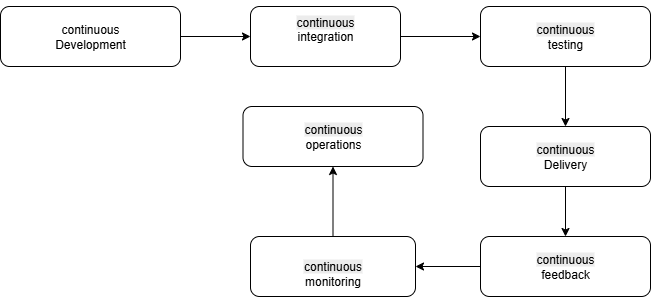

The diagram above was exported from draw.io. Its source (the exported page's mxGraphModel, read from the mxfile embedded in the PNG):
<mxGraphModel dx="1034" dy="570" grid="1" gridSize="10" guides="1" tooltips="1" connect="1" arrows="1" fold="1" page="1" pageScale="1" pageWidth="850" pageHeight="1100" math="0" shadow="0">
  <root>
    <mxCell id="0" />
    <mxCell id="1" parent="0" />
    <mxCell id="By8EwF5BZQONJSgGD_XG-8" value="" style="edgeStyle=orthogonalEdgeStyle;rounded=0;orthogonalLoop=1;jettySize=auto;html=1;" edge="1" parent="1" source="By8EwF5BZQONJSgGD_XG-4" target="By8EwF5BZQONJSgGD_XG-7">
      <mxGeometry relative="1" as="geometry" />
    </mxCell>
    <mxCell id="By8EwF5BZQONJSgGD_XG-4" value="continuous&lt;div&gt;Development&lt;/div&gt;" style="rounded=1;whiteSpace=wrap;html=1;" vertex="1" parent="1">
      <mxGeometry x="80" y="80" width="180" height="60" as="geometry" />
    </mxCell>
    <mxCell id="By8EwF5BZQONJSgGD_XG-10" value="" style="edgeStyle=orthogonalEdgeStyle;rounded=0;orthogonalLoop=1;jettySize=auto;html=1;" edge="1" parent="1" source="By8EwF5BZQONJSgGD_XG-7" target="By8EwF5BZQONJSgGD_XG-9">
      <mxGeometry relative="1" as="geometry" />
    </mxCell>
    <mxCell id="By8EwF5BZQONJSgGD_XG-7" value="&lt;br&gt;&lt;span style=&quot;color: rgb(0, 0, 0); font-family: Helvetica; font-size: 12px; font-style: normal; font-variant-ligatures: normal; font-variant-caps: normal; font-weight: 400; letter-spacing: normal; orphans: 2; text-align: center; text-indent: 0px; text-transform: none; widows: 2; word-spacing: 0px; -webkit-text-stroke-width: 0px; white-space: normal; background-color: rgb(236, 236, 236); text-decoration-thickness: initial; text-decoration-style: initial; text-decoration-color: initial; float: none; display: inline !important;&quot;&gt;continuous&lt;/span&gt;&lt;div&gt;integration&lt;br class=&quot;Apple-interchange-newline&quot;&gt;&lt;br&gt;&lt;br&gt;&lt;/div&gt;" style="whiteSpace=wrap;html=1;rounded=1;" vertex="1" parent="1">
      <mxGeometry x="330" y="80" width="150" height="60" as="geometry" />
    </mxCell>
    <mxCell id="By8EwF5BZQONJSgGD_XG-12" value="" style="edgeStyle=orthogonalEdgeStyle;rounded=0;orthogonalLoop=1;jettySize=auto;html=1;" edge="1" parent="1" source="By8EwF5BZQONJSgGD_XG-9" target="By8EwF5BZQONJSgGD_XG-11">
      <mxGeometry relative="1" as="geometry" />
    </mxCell>
    <mxCell id="By8EwF5BZQONJSgGD_XG-9" value="&lt;br&gt;&lt;span style=&quot;color: rgb(0, 0, 0); font-family: Helvetica; font-size: 12px; font-style: normal; font-variant-ligatures: normal; font-variant-caps: normal; font-weight: 400; letter-spacing: normal; orphans: 2; text-align: center; text-indent: 0px; text-transform: none; widows: 2; word-spacing: 0px; -webkit-text-stroke-width: 0px; white-space: normal; background-color: rgb(236, 236, 236); text-decoration-thickness: initial; text-decoration-style: initial; text-decoration-color: initial; float: none; display: inline !important;&quot;&gt;continuous&lt;/span&gt;&lt;br class=&quot;Apple-interchange-newline&quot;&gt;testing&lt;div&gt;&lt;br/&gt;&lt;/div&gt;" style="whiteSpace=wrap;html=1;rounded=1;" vertex="1" parent="1">
      <mxGeometry x="560" y="80" width="170" height="60" as="geometry" />
    </mxCell>
    <mxCell id="By8EwF5BZQONJSgGD_XG-14" value="" style="edgeStyle=orthogonalEdgeStyle;rounded=0;orthogonalLoop=1;jettySize=auto;html=1;" edge="1" parent="1" source="By8EwF5BZQONJSgGD_XG-11" target="By8EwF5BZQONJSgGD_XG-13">
      <mxGeometry relative="1" as="geometry" />
    </mxCell>
    <mxCell id="By8EwF5BZQONJSgGD_XG-11" value="&lt;br&gt;&lt;span style=&quot;color: rgb(0, 0, 0); font-family: Helvetica; font-size: 12px; font-style: normal; font-variant-ligatures: normal; font-variant-caps: normal; font-weight: 400; letter-spacing: normal; orphans: 2; text-align: center; text-indent: 0px; text-transform: none; widows: 2; word-spacing: 0px; -webkit-text-stroke-width: 0px; white-space: normal; background-color: rgb(236, 236, 236); text-decoration-thickness: initial; text-decoration-style: initial; text-decoration-color: initial; float: none; display: inline !important;&quot;&gt;continuous&lt;/span&gt;&lt;br class=&quot;Apple-interchange-newline&quot;&gt;Delivery&lt;div&gt;&lt;br/&gt;&lt;/div&gt;" style="whiteSpace=wrap;html=1;rounded=1;" vertex="1" parent="1">
      <mxGeometry x="560" y="200" width="170" height="60" as="geometry" />
    </mxCell>
    <mxCell id="By8EwF5BZQONJSgGD_XG-16" value="" style="edgeStyle=orthogonalEdgeStyle;rounded=0;orthogonalLoop=1;jettySize=auto;html=1;" edge="1" parent="1" source="By8EwF5BZQONJSgGD_XG-13" target="By8EwF5BZQONJSgGD_XG-15">
      <mxGeometry relative="1" as="geometry" />
    </mxCell>
    <mxCell id="By8EwF5BZQONJSgGD_XG-13" value="&lt;br&gt;&lt;span style=&quot;color: rgb(0, 0, 0); font-family: Helvetica; font-size: 12px; font-style: normal; font-variant-ligatures: normal; font-variant-caps: normal; font-weight: 400; letter-spacing: normal; orphans: 2; text-align: center; text-indent: 0px; text-transform: none; widows: 2; word-spacing: 0px; -webkit-text-stroke-width: 0px; white-space: normal; background-color: rgb(236, 236, 236); text-decoration-thickness: initial; text-decoration-style: initial; text-decoration-color: initial; float: none; display: inline !important;&quot;&gt;continuous&lt;/span&gt;&lt;br class=&quot;Apple-interchange-newline&quot;&gt;feedback&lt;div&gt;&lt;br/&gt;&lt;/div&gt;" style="whiteSpace=wrap;html=1;rounded=1;" vertex="1" parent="1">
      <mxGeometry x="560" y="310" width="170" height="60" as="geometry" />
    </mxCell>
    <mxCell id="By8EwF5BZQONJSgGD_XG-18" value="" style="edgeStyle=orthogonalEdgeStyle;rounded=0;orthogonalLoop=1;jettySize=auto;html=1;" edge="1" parent="1" source="By8EwF5BZQONJSgGD_XG-15" target="By8EwF5BZQONJSgGD_XG-17">
      <mxGeometry relative="1" as="geometry" />
    </mxCell>
    <mxCell id="By8EwF5BZQONJSgGD_XG-15" value="&lt;br&gt;&lt;br style=&quot;forced-color-adjust: none; color: rgb(0, 0, 0); font-family: Helvetica; font-size: 12px; font-style: normal; font-variant-ligatures: normal; font-variant-caps: normal; font-weight: 400; letter-spacing: normal; orphans: 2; text-align: center; text-indent: 0px; text-transform: none; widows: 2; word-spacing: 0px; -webkit-text-stroke-width: 0px; white-space: normal; background-color: rgb(236, 236, 236); text-decoration-thickness: initial; text-decoration-style: initial; text-decoration-color: initial;&quot;&gt;&lt;span style=&quot;forced-color-adjust: none; color: rgb(0, 0, 0); font-family: Helvetica; font-size: 12px; font-style: normal; font-variant-ligatures: normal; font-variant-caps: normal; font-weight: 400; letter-spacing: normal; orphans: 2; text-align: center; text-indent: 0px; text-transform: none; widows: 2; word-spacing: 0px; -webkit-text-stroke-width: 0px; white-space: normal; text-decoration-thickness: initial; text-decoration-style: initial; text-decoration-color: initial; background-color: rgb(236, 236, 236); float: none; display: inline !important;&quot;&gt;continuous&lt;/span&gt;&lt;br style=&quot;forced-color-adjust: none; color: rgb(0, 0, 0); font-family: Helvetica; font-size: 12px; font-style: normal; font-variant-ligatures: normal; font-variant-caps: normal; font-weight: 400; letter-spacing: normal; orphans: 2; text-align: center; text-indent: 0px; text-transform: none; widows: 2; word-spacing: 0px; -webkit-text-stroke-width: 0px; white-space: normal; background-color: rgb(236, 236, 236); text-decoration-thickness: initial; text-decoration-style: initial; text-decoration-color: initial;&quot; class=&quot;Apple-interchange-newline&quot;&gt;monitoring&lt;br style=&quot;forced-color-adjust: none; color: rgb(0, 0, 0); font-family: Helvetica; font-size: 12px; font-style: normal; font-variant-ligatures: normal; font-variant-caps: normal; font-weight: 400; letter-spacing: normal; orphans: 2; text-align: center; text-indent: 0px; text-transform: none; widows: 2; word-spacing: 0px; -webkit-text-stroke-width: 0px; white-space: normal; background-color: rgb(236, 236, 236); text-decoration-thickness: initial; text-decoration-style: initial; text-decoration-color: initial;&quot;&gt;&lt;div&gt;&lt;br/&gt;&lt;/div&gt;" style="whiteSpace=wrap;html=1;rounded=1;" vertex="1" parent="1">
      <mxGeometry x="330" y="310" width="165" height="60" as="geometry" />
    </mxCell>
    <mxCell id="By8EwF5BZQONJSgGD_XG-17" value="&lt;br&gt;&lt;span style=&quot;color: rgb(0, 0, 0); font-family: Helvetica; font-size: 12px; font-style: normal; font-variant-ligatures: normal; font-variant-caps: normal; font-weight: 400; letter-spacing: normal; orphans: 2; text-align: center; text-indent: 0px; text-transform: none; widows: 2; word-spacing: 0px; -webkit-text-stroke-width: 0px; white-space: normal; background-color: rgb(236, 236, 236); text-decoration-thickness: initial; text-decoration-style: initial; text-decoration-color: initial; float: none; display: inline !important;&quot;&gt;continuous&lt;/span&gt;&lt;br class=&quot;Apple-interchange-newline&quot;&gt;operations&lt;div&gt;&lt;br/&gt;&lt;/div&gt;" style="whiteSpace=wrap;html=1;rounded=1;" vertex="1" parent="1">
      <mxGeometry x="322.5" y="180" width="180" height="60" as="geometry" />
    </mxCell>
  </root>
</mxGraphModel>